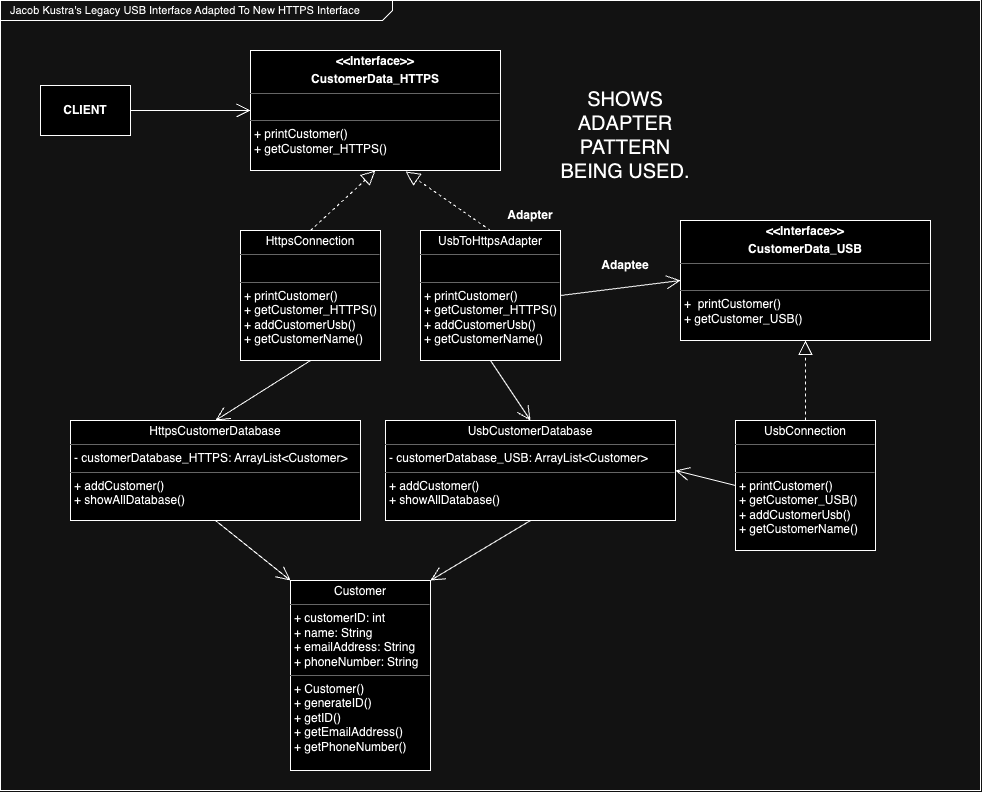

The diagram above was exported from draw.io. Its source (the exported page's mxGraphModel, read from the mxfile embedded in the PNG):
<mxGraphModel dx="1466" dy="934" grid="1" gridSize="10" guides="1" tooltips="1" connect="1" arrows="1" fold="1" page="1" pageScale="1.5" pageWidth="1169" pageHeight="826" background="none" math="0" shadow="0">
  <root>
    <mxCell id="0" style=";html=1;" />
    <mxCell id="1" style=";html=1;" parent="0" />
    <mxCell id="1672d66443f91eb5-1" value="&lt;p style=&quot;margin: 4px 0px 0px 10px; text-align: left; font-size: 11px;&quot;&gt;&lt;span style=&quot;&quot;&gt;Jacob Kustra's Legacy USB Interface Adapted To New HTTPS Interface&lt;/span&gt;&lt;/p&gt;&lt;br&gt;&#09;&#09;&lt;br&gt;&#09;&lt;br&gt;&#09;&lt;br&gt;&#09;&#09;" style="html=1;strokeWidth=1;shape=mxgraph.sysml.package;html=1;overflow=fill;whiteSpace=wrap;fillColor=none;gradientColor=none;fontSize=12;align=center;labelX=392;" parent="1" vertex="1">
      <mxGeometry x="310" y="310" width="980" height="790" as="geometry" />
    </mxCell>
    <mxCell id="0BUcMJYCD0HyWAE15_nq-3" value="&lt;p style=&quot;margin:0px;margin-top:4px;text-align:center;&quot;&gt;&lt;b style=&quot;background-color: initial;&quot;&gt;&amp;lt;&amp;lt;Interface&amp;gt;&amp;gt;&lt;/b&gt;&lt;/p&gt;&lt;p style=&quot;margin:0px;margin-top:4px;text-align:center;&quot;&gt;&lt;b style=&quot;background-color: initial;&quot;&gt;CustomerData_HTTPS&lt;/b&gt;&lt;/p&gt;&lt;hr size=&quot;1&quot;&gt;&lt;p style=&quot;margin:0px;margin-left:4px;&quot;&gt;&lt;br&gt;&lt;/p&gt;&lt;hr size=&quot;1&quot;&gt;&lt;p style=&quot;margin:0px;margin-left:4px;&quot;&gt;+ printCustomer()&lt;/p&gt;&lt;p style=&quot;margin:0px;margin-left:4px;&quot;&gt;+&amp;nbsp;getCustomer_HTTPS&lt;span style=&quot;background-color: initial;&quot;&gt;()&lt;/span&gt;&lt;/p&gt;&lt;p style=&quot;margin:0px;margin-left:4px;&quot;&gt;&lt;br&gt;&lt;/p&gt;" style="verticalAlign=top;align=left;overflow=fill;fontSize=12;fontFamily=Helvetica;html=1;whiteSpace=wrap;" parent="1" vertex="1">
      <mxGeometry x="560" y="360" width="250" height="120" as="geometry" />
    </mxCell>
    <mxCell id="0BUcMJYCD0HyWAE15_nq-14" value="&lt;p style=&quot;margin:0px;margin-top:4px;text-align:center;&quot;&gt;HttpsCustomerDatabase&lt;/p&gt;&lt;hr size=&quot;1&quot;&gt;&lt;p style=&quot;margin:0px;margin-left:4px;&quot;&gt;- customerDatabase_HTTPS: ArrayList&amp;lt;Customer&amp;gt;&lt;/p&gt;&lt;hr size=&quot;1&quot;&gt;&lt;p style=&quot;margin:0px;margin-left:4px;&quot;&gt;&lt;span style=&quot;background-color: initial;&quot;&gt;+ addCustomer()&lt;/span&gt;&lt;br&gt;&lt;/p&gt;&lt;p style=&quot;border-color: var(--border-color); margin: 0px 0px 0px 4px;&quot;&gt;&lt;span style=&quot;background-color: initial;&quot;&gt;+ showAllDatabase()&lt;/span&gt;&lt;/p&gt;" style="verticalAlign=top;align=left;overflow=fill;fontSize=12;fontFamily=Helvetica;html=1;whiteSpace=wrap;" parent="1" vertex="1">
      <mxGeometry x="380" y="730" width="290" height="100" as="geometry" />
    </mxCell>
    <mxCell id="0BUcMJYCD0HyWAE15_nq-33" value="&lt;p style=&quot;margin: 4px 0px 0px; line-height: 80%;&quot;&gt;&lt;br&gt;&lt;/p&gt;&lt;p style=&quot;margin: 4px 0px 0px;&quot;&gt;&lt;b style=&quot;background-color: initial;&quot;&gt;CLIENT&lt;/b&gt;&lt;/p&gt;&lt;p style=&quot;margin:0px;margin-left:4px;&quot;&gt;&lt;br&gt;&lt;/p&gt;" style="verticalAlign=top;align=center;overflow=fill;fontSize=12;fontFamily=Helvetica;html=1;whiteSpace=wrap;" parent="1" vertex="1">
      <mxGeometry x="350" y="395" width="90" height="50" as="geometry" />
    </mxCell>
    <mxCell id="fvqEO4VUYd47eJwoBCg1-16" value="&lt;font style=&quot;font-size: 20px;&quot;&gt;SHOWS ADAPTER&lt;br&gt;PATTERN BEING USED.&lt;/font&gt;" style="text;html=1;strokeColor=none;fillColor=none;align=center;verticalAlign=middle;whiteSpace=wrap;rounded=0;" parent="1" vertex="1">
      <mxGeometry x="860" y="380" width="150" height="130" as="geometry" />
    </mxCell>
    <mxCell id="HY3fGw6CBiqFu38TKoJt-4" value="&lt;p style=&quot;margin:0px;margin-top:4px;text-align:center;&quot;&gt;HttpsConnection&lt;/p&gt;&lt;hr size=&quot;1&quot;&gt;&lt;p style=&quot;margin:0px;margin-left:4px;&quot;&gt;&lt;br&gt;&lt;/p&gt;&lt;hr size=&quot;1&quot;&gt;&lt;p style=&quot;margin:0px;margin-left:4px;&quot;&gt;&lt;span style=&quot;background-color: initial;&quot;&gt;+ &lt;/span&gt;printCustomer()&lt;/p&gt;&lt;p style=&quot;border-color: var(--border-color); margin: 0px 0px 0px 4px;&quot;&gt;+&amp;nbsp;getCustomer_HTTPS&lt;span style=&quot;border-color: var(--border-color); background-color: initial;&quot;&gt;()&lt;/span&gt;&lt;/p&gt;&lt;p style=&quot;border-color: var(--border-color); margin: 0px 0px 0px 4px;&quot;&gt;&lt;span style=&quot;border-color: var(--border-color); background-color: initial;&quot;&gt;+&amp;nbsp;&lt;/span&gt;addCustomerUsb()&lt;/p&gt;&lt;p style=&quot;border-color: var(--border-color); margin: 0px 0px 0px 4px;&quot;&gt;+&amp;nbsp;getCustomerName()&lt;/p&gt;" style="verticalAlign=top;align=left;overflow=fill;fontSize=12;fontFamily=Helvetica;html=1;whiteSpace=wrap;" parent="1" vertex="1">
      <mxGeometry x="550" y="540" width="140" height="130" as="geometry" />
    </mxCell>
    <mxCell id="MXbo42gvBoaETlTC0aaY-1" value="" style="endArrow=block;dashed=1;endFill=0;endSize=12;html=1;rounded=0;exitX=0.5;exitY=0;exitDx=0;exitDy=0;entryX=0.5;entryY=1;entryDx=0;entryDy=0;" parent="1" source="HY3fGw6CBiqFu38TKoJt-4" target="0BUcMJYCD0HyWAE15_nq-3" edge="1">
      <mxGeometry width="160" relative="1" as="geometry">
        <mxPoint x="650" y="550" as="sourcePoint" />
        <mxPoint x="810" y="550" as="targetPoint" />
      </mxGeometry>
    </mxCell>
    <mxCell id="MXbo42gvBoaETlTC0aaY-2" value="&lt;p style=&quot;margin:0px;margin-top:4px;text-align:center;&quot;&gt;UsbToHttpsAdapter&lt;/p&gt;&lt;hr size=&quot;1&quot;&gt;&lt;p style=&quot;margin:0px;margin-left:4px;&quot;&gt;&lt;br&gt;&lt;/p&gt;&lt;hr size=&quot;1&quot;&gt;&lt;p style=&quot;margin:0px;margin-left:4px;&quot;&gt;&lt;span style=&quot;background-color: initial;&quot;&gt;+ &lt;/span&gt;printCustomer()&lt;/p&gt;&lt;p style=&quot;border-color: var(--border-color); margin: 0px 0px 0px 4px;&quot;&gt;+&amp;nbsp;getCustomer_HTTPS&lt;span style=&quot;border-color: var(--border-color); background-color: initial;&quot;&gt;()&lt;/span&gt;&lt;/p&gt;&lt;p style=&quot;border-color: var(--border-color); margin: 0px 0px 0px 4px;&quot;&gt;+&amp;nbsp;addCustomerUsb()&lt;/p&gt;&lt;p style=&quot;border-color: var(--border-color); margin: 0px 0px 0px 4px;&quot;&gt;&lt;span style=&quot;border-color: var(--border-color); background-color: initial;&quot;&gt;&lt;/span&gt;&lt;/p&gt;&lt;p style=&quot;border-color: var(--border-color); margin: 0px 0px 0px 4px;&quot;&gt;+&amp;nbsp;getCustomerName()&lt;/p&gt;" style="verticalAlign=top;align=left;overflow=fill;fontSize=12;fontFamily=Helvetica;html=1;whiteSpace=wrap;" parent="1" vertex="1">
      <mxGeometry x="730" y="540" width="140" height="130" as="geometry" />
    </mxCell>
    <mxCell id="MXbo42gvBoaETlTC0aaY-3" value="" style="endArrow=block;dashed=1;endFill=0;endSize=12;html=1;rounded=0;exitX=0.5;exitY=0;exitDx=0;exitDy=0;entryX=0.62;entryY=1.008;entryDx=0;entryDy=0;entryPerimeter=0;" parent="1" source="MXbo42gvBoaETlTC0aaY-2" target="0BUcMJYCD0HyWAE15_nq-3" edge="1">
      <mxGeometry width="160" relative="1" as="geometry">
        <mxPoint x="860" y="550" as="sourcePoint" />
        <mxPoint x="905" y="460" as="targetPoint" />
      </mxGeometry>
    </mxCell>
    <mxCell id="MXbo42gvBoaETlTC0aaY-4" value="" style="endArrow=open;endFill=1;endSize=12;html=1;rounded=0;exitX=1;exitY=0.5;exitDx=0;exitDy=0;entryX=0;entryY=0.5;entryDx=0;entryDy=0;" parent="1" source="MXbo42gvBoaETlTC0aaY-2" target="MXbo42gvBoaETlTC0aaY-5" edge="1">
      <mxGeometry width="160" relative="1" as="geometry">
        <mxPoint x="900" y="589.5" as="sourcePoint" />
        <mxPoint x="1060" y="590" as="targetPoint" />
      </mxGeometry>
    </mxCell>
    <mxCell id="MXbo42gvBoaETlTC0aaY-5" value="&lt;p style=&quot;margin:0px;margin-top:4px;text-align:center;&quot;&gt;&lt;b style=&quot;background-color: initial;&quot;&gt;&amp;lt;&amp;lt;Interface&amp;gt;&amp;gt;&lt;/b&gt;&lt;/p&gt;&lt;p style=&quot;margin:0px;margin-top:4px;text-align:center;&quot;&gt;&lt;b style=&quot;background-color: initial;&quot;&gt;CustomerData_USB&lt;/b&gt;&lt;/p&gt;&lt;hr style=&quot;border-color: var(--border-color);&quot; size=&quot;1&quot;&gt;&lt;p style=&quot;border-color: var(--border-color); margin: 0px 0px 0px 4px;&quot;&gt;&lt;br style=&quot;border-color: var(--border-color);&quot;&gt;&lt;/p&gt;&lt;hr style=&quot;border-color: var(--border-color);&quot; size=&quot;1&quot;&gt;&lt;p style=&quot;border-color: var(--border-color); margin: 0px 0px 0px 4px;&quot;&gt;+&amp;nbsp;&amp;nbsp;&lt;span style=&quot;background-color: initial;&quot;&gt;printCustomer()&lt;/span&gt;&lt;/p&gt;&lt;p style=&quot;border-color: var(--border-color); margin: 0px 0px 0px 4px;&quot;&gt;+&amp;nbsp;getCustomer_USB&lt;span style=&quot;border-color: var(--border-color); background-color: initial;&quot;&gt;()&lt;/span&gt;&lt;/p&gt;" style="verticalAlign=top;align=left;overflow=fill;fontSize=12;fontFamily=Helvetica;html=1;whiteSpace=wrap;" parent="1" vertex="1">
      <mxGeometry x="990" y="530" width="250" height="120" as="geometry" />
    </mxCell>
    <mxCell id="MXbo42gvBoaETlTC0aaY-6" value="&lt;p style=&quot;margin:0px;margin-top:4px;text-align:center;&quot;&gt;UsbConnection&lt;/p&gt;&lt;hr size=&quot;1&quot;&gt;&lt;p style=&quot;margin:0px;margin-left:4px;&quot;&gt;&lt;br&gt;&lt;/p&gt;&lt;hr size=&quot;1&quot;&gt;&lt;p style=&quot;margin:0px;margin-left:4px;&quot;&gt;&lt;span style=&quot;background-color: initial;&quot;&gt;+ &lt;/span&gt;printCustomer()&lt;/p&gt;&lt;p style=&quot;border-color: var(--border-color); margin: 0px 0px 0px 4px;&quot;&gt;&lt;span style=&quot;border-color: var(--border-color); background-color: initial;&quot;&gt;&lt;span style=&quot;background-color: initial;&quot;&gt;+&amp;nbsp;getCustomer_USB&lt;/span&gt;&lt;span style=&quot;background-color: initial; border-color: var(--border-color);&quot;&gt;()&lt;/span&gt;&lt;/span&gt;&lt;/p&gt;&lt;p style=&quot;border-color: var(--border-color); margin: 0px 0px 0px 4px;&quot;&gt;+&amp;nbsp;addCustomerUsb()&lt;/p&gt;&lt;p style=&quot;border-color: var(--border-color); margin: 0px 0px 0px 4px;&quot;&gt;&lt;span style=&quot;border-color: var(--border-color); background-color: initial;&quot;&gt;&lt;span style=&quot;background-color: initial; border-color: var(--border-color);&quot;&gt;&lt;/span&gt;&lt;/span&gt;&lt;/p&gt;&lt;p style=&quot;border-color: var(--border-color); margin: 0px 0px 0px 4px;&quot;&gt;+&amp;nbsp;getCustomerName()&lt;/p&gt;" style="verticalAlign=top;align=left;overflow=fill;fontSize=12;fontFamily=Helvetica;html=1;whiteSpace=wrap;" parent="1" vertex="1">
      <mxGeometry x="1045" y="730" width="140" height="130" as="geometry" />
    </mxCell>
    <mxCell id="MXbo42gvBoaETlTC0aaY-7" value="" style="endArrow=block;dashed=1;endFill=0;endSize=12;html=1;rounded=0;exitX=0.5;exitY=0;exitDx=0;exitDy=0;entryX=0.5;entryY=1;entryDx=0;entryDy=0;" parent="1" source="MXbo42gvBoaETlTC0aaY-6" target="MXbo42gvBoaETlTC0aaY-5" edge="1">
      <mxGeometry width="160" relative="1" as="geometry">
        <mxPoint x="1110" y="780" as="sourcePoint" />
        <mxPoint x="1125" y="670" as="targetPoint" />
      </mxGeometry>
    </mxCell>
    <mxCell id="MXbo42gvBoaETlTC0aaY-8" value="Adaptee" style="text;html=1;strokeColor=none;fillColor=none;align=center;verticalAlign=middle;whiteSpace=wrap;rounded=0;fontStyle=1" parent="1" vertex="1">
      <mxGeometry x="905" y="560" width="60" height="30" as="geometry" />
    </mxCell>
    <mxCell id="MXbo42gvBoaETlTC0aaY-9" value="Adapter" style="text;html=1;strokeColor=none;fillColor=none;align=center;verticalAlign=middle;whiteSpace=wrap;rounded=0;fontStyle=1" parent="1" vertex="1">
      <mxGeometry x="810" y="510" width="60" height="30" as="geometry" />
    </mxCell>
    <mxCell id="MXbo42gvBoaETlTC0aaY-10" value="&lt;p style=&quot;margin:0px;margin-top:4px;text-align:center;&quot;&gt;Customer&lt;/p&gt;&lt;hr size=&quot;1&quot;&gt;&lt;p style=&quot;margin:0px;margin-left:4px;&quot;&gt;+ customerID: int&lt;/p&gt;&lt;p style=&quot;margin:0px;margin-left:4px;&quot;&gt;+ name: String&lt;/p&gt;&lt;p style=&quot;margin:0px;margin-left:4px;&quot;&gt;+ emailAddress: String&lt;/p&gt;&lt;p style=&quot;margin:0px;margin-left:4px;&quot;&gt;+ phoneNumber: String&lt;/p&gt;&lt;hr size=&quot;1&quot;&gt;&lt;p style=&quot;margin:0px;margin-left:4px;&quot;&gt;&lt;span style=&quot;background-color: initial;&quot;&gt;+ Customer()&lt;/span&gt;&lt;br&gt;&lt;/p&gt;&lt;p style=&quot;border-color: var(--border-color); margin: 0px 0px 0px 4px;&quot;&gt;&lt;span style=&quot;background-color: initial;&quot;&gt;+&amp;nbsp;generateID()&lt;/span&gt;&lt;br&gt;&lt;/p&gt;&lt;p style=&quot;border-color: var(--border-color); margin: 0px 0px 0px 4px;&quot;&gt;&lt;span style=&quot;background-color: initial; border-color: var(--border-color);&quot;&gt;+&amp;nbsp;&lt;/span&gt;&lt;span style=&quot;background-color: initial;&quot;&gt;getID()&lt;/span&gt;&lt;br&gt;&lt;/p&gt;&lt;p style=&quot;border-color: var(--border-color); margin: 0px 0px 0px 4px;&quot;&gt;&lt;span style=&quot;background-color: initial;&quot;&gt;+&amp;nbsp;getEmailAddress()&lt;/span&gt;&lt;br&gt;&lt;/p&gt;&lt;p style=&quot;border-color: var(--border-color); margin: 0px 0px 0px 4px;&quot;&gt;&lt;span style=&quot;background-color: initial;&quot;&gt;+&amp;nbsp;getPhoneNumber()&lt;/span&gt;&lt;br&gt;&lt;/p&gt;" style="verticalAlign=top;align=left;overflow=fill;fontSize=12;fontFamily=Helvetica;html=1;whiteSpace=wrap;" parent="1" vertex="1">
      <mxGeometry x="600" y="890" width="140" height="190" as="geometry" />
    </mxCell>
    <mxCell id="MXbo42gvBoaETlTC0aaY-11" value="&lt;p style=&quot;margin:0px;margin-top:4px;text-align:center;&quot;&gt;UsbCustomerDatabase&lt;/p&gt;&lt;hr size=&quot;1&quot;&gt;&lt;p style=&quot;margin:0px;margin-left:4px;&quot;&gt;- customerDatabase_USB: ArrayList&amp;lt;Customer&amp;gt;&lt;/p&gt;&lt;hr size=&quot;1&quot;&gt;&lt;p style=&quot;margin:0px;margin-left:4px;&quot;&gt;&lt;span style=&quot;background-color: initial;&quot;&gt;+ addCustomer()&lt;/span&gt;&lt;br&gt;&lt;/p&gt;&lt;p style=&quot;border-color: var(--border-color); margin: 0px 0px 0px 4px;&quot;&gt;&lt;span style=&quot;background-color: initial;&quot;&gt;+ showAllDatabase()&lt;/span&gt;&lt;/p&gt;" style="verticalAlign=top;align=left;overflow=fill;fontSize=12;fontFamily=Helvetica;html=1;whiteSpace=wrap;" parent="1" vertex="1">
      <mxGeometry x="695" y="730" width="290" height="100" as="geometry" />
    </mxCell>
    <mxCell id="MXbo42gvBoaETlTC0aaY-12" value="" style="endArrow=open;endFill=1;endSize=12;html=1;rounded=0;exitX=0.5;exitY=1;exitDx=0;exitDy=0;entryX=0;entryY=0;entryDx=0;entryDy=0;" parent="1" source="0BUcMJYCD0HyWAE15_nq-14" target="MXbo42gvBoaETlTC0aaY-10" edge="1">
      <mxGeometry width="160" relative="1" as="geometry">
        <mxPoint x="880" y="600" as="sourcePoint" />
        <mxPoint x="635" y="890" as="targetPoint" />
      </mxGeometry>
    </mxCell>
    <mxCell id="MXbo42gvBoaETlTC0aaY-13" value="" style="endArrow=open;endFill=1;endSize=12;html=1;rounded=0;exitX=0.5;exitY=1;exitDx=0;exitDy=0;entryX=1;entryY=0;entryDx=0;entryDy=0;" parent="1" source="MXbo42gvBoaETlTC0aaY-11" target="MXbo42gvBoaETlTC0aaY-10" edge="1">
      <mxGeometry width="160" relative="1" as="geometry">
        <mxPoint x="535" y="790" as="sourcePoint" />
        <mxPoint x="695" y="850" as="targetPoint" />
      </mxGeometry>
    </mxCell>
    <mxCell id="MXbo42gvBoaETlTC0aaY-14" value="" style="endArrow=open;endFill=1;endSize=12;html=1;rounded=0;exitX=0;exitY=0.5;exitDx=0;exitDy=0;entryX=1;entryY=0.5;entryDx=0;entryDy=0;" parent="1" source="MXbo42gvBoaETlTC0aaY-6" target="MXbo42gvBoaETlTC0aaY-11" edge="1">
      <mxGeometry width="160" relative="1" as="geometry">
        <mxPoint x="850" y="840" as="sourcePoint" />
        <mxPoint x="715" y="930" as="targetPoint" />
      </mxGeometry>
    </mxCell>
    <mxCell id="MXbo42gvBoaETlTC0aaY-15" value="" style="endArrow=open;endFill=1;endSize=12;html=1;rounded=0;exitX=0.5;exitY=1;exitDx=0;exitDy=0;entryX=0.5;entryY=0;entryDx=0;entryDy=0;" parent="1" source="MXbo42gvBoaETlTC0aaY-2" target="MXbo42gvBoaETlTC0aaY-11" edge="1">
      <mxGeometry width="160" relative="1" as="geometry">
        <mxPoint x="1055" y="790" as="sourcePoint" />
        <mxPoint x="995" y="790" as="targetPoint" />
      </mxGeometry>
    </mxCell>
    <mxCell id="MXbo42gvBoaETlTC0aaY-16" value="" style="endArrow=open;endFill=1;endSize=12;html=1;rounded=0;exitX=0.5;exitY=1;exitDx=0;exitDy=0;entryX=0.5;entryY=0;entryDx=0;entryDy=0;" parent="1" source="HY3fGw6CBiqFu38TKoJt-4" target="0BUcMJYCD0HyWAE15_nq-14" edge="1">
      <mxGeometry width="160" relative="1" as="geometry">
        <mxPoint x="810" y="650" as="sourcePoint" />
        <mxPoint x="850" y="740" as="targetPoint" />
      </mxGeometry>
    </mxCell>
    <mxCell id="MXbo42gvBoaETlTC0aaY-17" value="" style="endArrow=open;endFill=1;endSize=12;html=1;rounded=0;exitX=1;exitY=0.5;exitDx=0;exitDy=0;entryX=0;entryY=0.5;entryDx=0;entryDy=0;" parent="1" source="0BUcMJYCD0HyWAE15_nq-33" target="0BUcMJYCD0HyWAE15_nq-3" edge="1">
      <mxGeometry width="160" relative="1" as="geometry">
        <mxPoint x="880" y="600" as="sourcePoint" />
        <mxPoint x="1000" y="600" as="targetPoint" />
      </mxGeometry>
    </mxCell>
  </root>
</mxGraphModel>